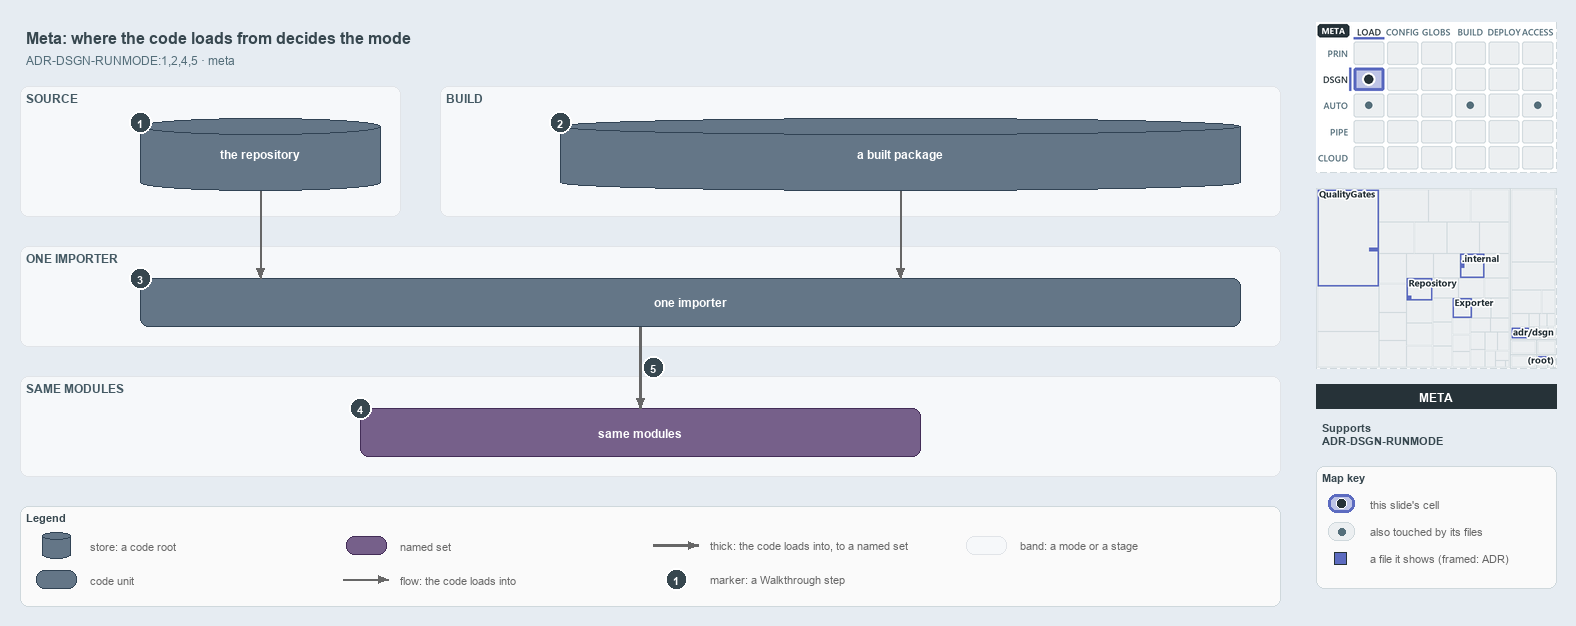

The diagram above was exported from draw.io. Its source (the exported page's mxGraphModel, read from the mxfile embedded in the PNG):
<mxGraphModel dx="1024" dy="768" grid="0" gridSize="10" guides="1" tooltips="1" connect="1" arrows="1" fold="1" page="1" pageScale="1" pageWidth="1572" pageHeight="630" background="#ffffff" math="0" shadow="0">
  <root>
    <mxCell id="0" />
    <mxCell id="1" parent="0" />
    <mxCell id="title" value="Meta: where the code loads from decides the mode" style="text;html=1;align=left;verticalAlign=middle;fontSize=16;fontStyle=1;fontColor=#37474F;" vertex="1" parent="1">
      <mxGeometry x="20" y="14" width="1260" height="30" as="geometry" />
    </mxCell>
    <mxCell id="subtitle" value="ADR-DSGN-RUNMODE:1,2,4,5 &amp;#183; meta" style="text;html=1;align=left;verticalAlign=middle;fontSize=12;fontColor=#546E7A;" vertex="1" parent="1">
      <mxGeometry x="20" y="44" width="1240" height="20" as="geometry" />
    </mxCell>
    <mxCell id="band-source" value="SOURCE" style="rounded=1;html=1;arcSize=3;fillColor=#F6F8FA;strokeColor=#E1E4E8;verticalAlign=top;align=left;spacingLeft=8;fontStyle=1;fontSize=12;fontColor=#455A64;" vertex="1" parent="1">
      <mxGeometry x="20" y="80" width="380" height="130" as="geometry" />
    </mxCell>
    <mxCell id="band-build" value="BUILD" style="rounded=1;html=1;arcSize=3;fillColor=#F6F8FA;strokeColor=#E1E4E8;verticalAlign=top;align=left;spacingLeft=8;fontStyle=1;fontSize=12;fontColor=#455A64;" vertex="1" parent="1">
      <mxGeometry x="440" y="80" width="840" height="130" as="geometry" />
    </mxCell>
    <mxCell id="band-importer" value="ONE IMPORTER" style="rounded=1;html=1;arcSize=3;fillColor=#F6F8FA;strokeColor=#E1E4E8;verticalAlign=top;align=left;spacingLeft=8;fontStyle=1;fontSize=12;fontColor=#455A64;" vertex="1" parent="1">
      <mxGeometry x="20" y="240" width="1260" height="100" as="geometry" />
    </mxCell>
    <mxCell id="band-modules" value="SAME MODULES" style="rounded=1;html=1;arcSize=3;fillColor=#F6F8FA;strokeColor=#E1E4E8;verticalAlign=top;align=left;spacingLeft=8;fontStyle=1;fontSize=12;fontColor=#455A64;" vertex="1" parent="1">
      <mxGeometry x="20" y="370" width="1260" height="100" as="geometry" />
    </mxCell>
    <mxCell id="g-repository" value="&lt;b&gt;the repository&lt;/b&gt;" style="shape=cylinder3;boundedLbl=1;backgroundOutline=1;size=8;whiteSpace=wrap;html=1;fillColor=#647687;strokeColor=#314354;fontColor=#FFFFFF;fontSize=12;" vertex="1" parent="1">
      <mxGeometry x="140" y="112" width="240" height="72" as="geometry" />
    </mxCell>
    <mxCell id="g-package" value="&lt;b&gt;a built package&lt;/b&gt;" style="shape=cylinder3;boundedLbl=1;backgroundOutline=1;size=8;whiteSpace=wrap;html=1;fillColor=#647687;strokeColor=#314354;fontColor=#FFFFFF;fontSize=12;" vertex="1" parent="1">
      <mxGeometry x="560" y="112" width="680" height="72" as="geometry" />
    </mxCell>
    <mxCell id="g-importer" value="&lt;b&gt;one importer&lt;/b&gt;" style="rounded=1;whiteSpace=wrap;html=1;arcSize=20;fillColor=#647687;strokeColor=#314354;fontColor=#FFFFFF;fontSize=12;" vertex="1" parent="1">
      <mxGeometry x="140" y="272" width="1100" height="48" as="geometry" />
    </mxCell>
    <mxCell id="g-modules" value="&lt;b&gt;same modules&lt;/b&gt;" style="rounded=1;whiteSpace=wrap;html=1;arcSize=20;fillColor=#76608a;strokeColor=#432d57;fontColor=#FFFFFF;fontSize=12;" vertex="1" parent="1">
      <mxGeometry x="360" y="402" width="560" height="48" as="geometry" />
    </mxCell>
    <mxCell id="p-e-repo-importer-a" value="" style="text;html=1;strokeColor=none;fillColor=none;" vertex="1" parent="1">
      <mxGeometry x="260" y="184" width="1" height="1" as="geometry" />
    </mxCell>
    <mxCell id="p-e-repo-importer-b" value="" style="text;html=1;strokeColor=none;fillColor=none;" vertex="1" parent="1">
      <mxGeometry x="260" y="272" width="1" height="1" as="geometry" />
    </mxCell>
    <mxCell id="e-repo-importer" value="" style="edgeStyle=orthogonalEdgeStyle;rounded=1;html=1;fontSize=11;endArrow=block;strokeColor=#666666;" edge="1" parent="1" source="p-e-repo-importer-a" target="p-e-repo-importer-b">
      <mxGeometry relative="1" as="geometry" />
    </mxCell>
    <mxCell id="p-e-package-importer-a" value="" style="text;html=1;strokeColor=none;fillColor=none;" vertex="1" parent="1">
      <mxGeometry x="900" y="184" width="1" height="1" as="geometry" />
    </mxCell>
    <mxCell id="p-e-package-importer-b" value="" style="text;html=1;strokeColor=none;fillColor=none;" vertex="1" parent="1">
      <mxGeometry x="900" y="272" width="1" height="1" as="geometry" />
    </mxCell>
    <mxCell id="e-package-importer" value="" style="edgeStyle=orthogonalEdgeStyle;rounded=1;html=1;fontSize=11;endArrow=block;strokeColor=#666666;" edge="1" parent="1" source="p-e-package-importer-a" target="p-e-package-importer-b">
      <mxGeometry relative="1" as="geometry" />
    </mxCell>
    <mxCell id="p-e-importer-modules-a" value="" style="text;html=1;strokeColor=none;fillColor=none;" vertex="1" parent="1">
      <mxGeometry x="640" y="320" width="1" height="1" as="geometry" />
    </mxCell>
    <mxCell id="p-e-importer-modules-b" value="" style="text;html=1;strokeColor=none;fillColor=none;" vertex="1" parent="1">
      <mxGeometry x="640" y="402" width="1" height="1" as="geometry" />
    </mxCell>
    <mxCell id="e-importer-modules" value="" style="edgeStyle=orthogonalEdgeStyle;rounded=1;html=1;fontSize=11;endArrow=block;strokeColor=#666666;strokeWidth=2.5;" edge="1" parent="1" source="p-e-importer-modules-a" target="p-e-importer-modules-b">
      <mxGeometry relative="1" as="geometry" />
    </mxCell>
    <mxCell id="mark-1" value="1" style="ellipse;html=1;fillColor=#37474F;strokeColor=#FFFFFF;strokeWidth=2;fontColor=#FFFFFF;fontStyle=1;fontSize=11;" vertex="1" parent="1">
      <mxGeometry x="129" y="105" width="22" height="22" as="geometry" />
    </mxCell>
    <mxCell id="mark-2" value="2" style="ellipse;html=1;fillColor=#37474F;strokeColor=#FFFFFF;strokeWidth=2;fontColor=#FFFFFF;fontStyle=1;fontSize=11;" vertex="1" parent="1">
      <mxGeometry x="549" y="105" width="22" height="22" as="geometry" />
    </mxCell>
    <mxCell id="mark-3" value="3" style="ellipse;html=1;fillColor=#37474F;strokeColor=#FFFFFF;strokeWidth=2;fontColor=#FFFFFF;fontStyle=1;fontSize=11;" vertex="1" parent="1">
      <mxGeometry x="129" y="261" width="22" height="22" as="geometry" />
    </mxCell>
    <mxCell id="mark-4" value="4" style="ellipse;html=1;fillColor=#37474F;strokeColor=#FFFFFF;strokeWidth=2;fontColor=#FFFFFF;fontStyle=1;fontSize=11;" vertex="1" parent="1">
      <mxGeometry x="349" y="391" width="22" height="22" as="geometry" />
    </mxCell>
    <mxCell id="mark-5" value="5" style="ellipse;html=1;fillColor=#37474F;strokeColor=#FFFFFF;strokeWidth=2;fontColor=#FFFFFF;fontStyle=1;fontSize=11;" vertex="1" parent="1">
      <mxGeometry x="642" y="350" width="22" height="22" as="geometry" />
    </mxCell>
    <mxCell id="legend" value="&lt;b&gt;Legend&lt;/b&gt;" style="rounded=1;whiteSpace=wrap;html=1;arcSize=6;fillColor=#FAFAFA;strokeColor=#CFD8DC;align=left;verticalAlign=top;spacing=8;fontSize=11;fontColor=#37474F;" vertex="1" parent="1">
      <mxGeometry x="20" y="500" width="1260" height="100" as="geometry" />
    </mxCell>
    <mxCell id="legend-0" value="" style="shape=cylinder3;boundedLbl=1;backgroundOutline=1;size=8;whiteSpace=wrap;html=1;fillColor=#647687;strokeColor=#314354;fontColor=#FFFFFF;" vertex="1" parent="1">
      <mxGeometry x="42" y="526" width="28" height="26" as="geometry" />
    </mxCell>
    <mxCell id="legend-0-text" value="store: a code root" style="text;html=1;align=left;verticalAlign=middle;fontSize=11;fontColor=#666666;" vertex="1" parent="1">
      <mxGeometry x="84" y="529" width="260" height="20" as="geometry" />
    </mxCell>
    <mxCell id="legend-1" value="" style="rounded=1;whiteSpace=wrap;html=1;arcSize=20;fillColor=#647687;strokeColor=#314354;fontColor=#FFFFFF;" vertex="1" parent="1">
      <mxGeometry x="36" y="564" width="40" height="18" as="geometry" />
    </mxCell>
    <mxCell id="legend-1-text" value="code unit" style="text;html=1;align=left;verticalAlign=middle;fontSize=11;fontColor=#666666;" vertex="1" parent="1">
      <mxGeometry x="84" y="563" width="260" height="20" as="geometry" />
    </mxCell>
    <mxCell id="legend-2" value="" style="rounded=1;whiteSpace=wrap;html=1;arcSize=20;fillColor=#76608a;strokeColor=#432d57;fontColor=#FFFFFF;" vertex="1" parent="1">
      <mxGeometry x="346" y="530" width="40" height="18" as="geometry" />
    </mxCell>
    <mxCell id="legend-2-text" value="named set" style="text;html=1;align=left;verticalAlign=middle;fontSize=11;fontColor=#666666;" vertex="1" parent="1">
      <mxGeometry x="394" y="529" width="260" height="20" as="geometry" />
    </mxCell>
    <mxCell id="p-legend-3-a" value="" style="text;html=1;strokeColor=none;fillColor=none;" vertex="1" parent="1">
      <mxGeometry x="342" y="573" width="1" height="1" as="geometry" />
    </mxCell>
    <mxCell id="p-legend-3-b" value="" style="text;html=1;strokeColor=none;fillColor=none;" vertex="1" parent="1">
      <mxGeometry x="388" y="573" width="1" height="1" as="geometry" />
    </mxCell>
    <mxCell id="legend-3" value="" style="edgeStyle=orthogonalEdgeStyle;rounded=1;html=1;fontSize=11;endArrow=block;strokeColor=#666666;" edge="1" parent="1" source="p-legend-3-a" target="p-legend-3-b">
      <mxGeometry relative="1" as="geometry" />
    </mxCell>
    <mxCell id="legend-3-text" value="flow: the code loads into" style="text;html=1;align=left;verticalAlign=middle;fontSize=11;fontColor=#666666;" vertex="1" parent="1">
      <mxGeometry x="394" y="563" width="260" height="20" as="geometry" />
    </mxCell>
    <mxCell id="p-legend-4-a" value="" style="text;html=1;strokeColor=none;fillColor=none;" vertex="1" parent="1">
      <mxGeometry x="652" y="539" width="1" height="1" as="geometry" />
    </mxCell>
    <mxCell id="p-legend-4-b" value="" style="text;html=1;strokeColor=none;fillColor=none;" vertex="1" parent="1">
      <mxGeometry x="698" y="539" width="1" height="1" as="geometry" />
    </mxCell>
    <mxCell id="legend-4" value="" style="edgeStyle=orthogonalEdgeStyle;rounded=1;html=1;fontSize=11;endArrow=block;strokeColor=#666666;strokeWidth=2.5;" edge="1" parent="1" source="p-legend-4-a" target="p-legend-4-b">
      <mxGeometry relative="1" as="geometry" />
    </mxCell>
    <mxCell id="legend-4-text" value="thick: the code loads into, to a named set" style="text;html=1;align=left;verticalAlign=middle;fontSize=11;fontColor=#666666;" vertex="1" parent="1">
      <mxGeometry x="704" y="529" width="260" height="20" as="geometry" />
    </mxCell>
    <mxCell id="legend-5" value="1" style="ellipse;html=1;fillColor=#37474F;strokeColor=#FFFFFF;strokeWidth=2;fontColor=#FFFFFF;fontStyle=1;fontSize=11;" vertex="1" parent="1">
      <mxGeometry x="665" y="562" width="22" height="22" as="geometry" />
    </mxCell>
    <mxCell id="legend-5-text" value="marker: a Walkthrough step" style="text;html=1;align=left;verticalAlign=middle;fontSize=11;fontColor=#666666;" vertex="1" parent="1">
      <mxGeometry x="704" y="563" width="260" height="20" as="geometry" />
    </mxCell>
    <mxCell id="legend-6" value="" style="rounded=1;html=1;arcSize=3;fillColor=#F6F8FA;strokeColor=#E1E4E8;" vertex="1" parent="1">
      <mxGeometry x="966" y="530" width="40" height="18" as="geometry" />
    </mxCell>
    <mxCell id="legend-6-text" value="band: a mode or a stage" style="text;html=1;align=left;verticalAlign=middle;fontSize=11;fontColor=#666666;" vertex="1" parent="1">
      <mxGeometry x="1014" y="529" width="260" height="20" as="geometry" />
    </mxCell>
    <mxCell id="minimap-stack" value="" style="shape=image;html=1;imageAspect=0;aspect=fixed;verticalLabelPosition=bottom;strokeColor=#CFD8DC;dashed=1;fillColor=#FAFAFA;image=data:image/png,(base64 omitted: 15864 chars);" vertex="1" parent="1">
      <mxGeometry x="1316" y="16" width="240" height="150" as="geometry" />
    </mxCell>
    <mxCell id="minimap-tree" value="" style="shape=image;html=1;imageAspect=0;aspect=fixed;verticalLabelPosition=bottom;strokeColor=#CFD8DC;dashed=1;fillColor=#FAFAFA;image=data:image/png,(base64 omitted: 21076 chars);" vertex="1" parent="1">
      <mxGeometry x="1316" y="182" width="240" height="180" as="geometry" />
    </mxCell>
    <mxCell id="lens-badge" value="META" style="rounded=0;whiteSpace=wrap;html=1;align=center;verticalAlign=middle;fontSize=12;fontStyle=1;fontColor=#FFFFFF;fillColor=#263238;strokeColor=none;" vertex="1" parent="1">
      <mxGeometry x="1316" y="378" width="240" height="24" as="geometry" />
    </mxCell>
    <mxCell id="supports" value="&lt;b&gt;Supports&lt;/b&gt;&lt;br&gt;ADR-DSGN-RUNMODE" style="text;html=1;whiteSpace=wrap;align=left;verticalAlign=top;fontSize=11;fontColor=#37474F;" vertex="1" parent="1">
      <mxGeometry x="1316" y="410" width="240" height="38" as="geometry" />
    </mxCell>
    <mxCell id="mapkey" value="&lt;b&gt;Map key&lt;/b&gt;" style="rounded=1;whiteSpace=wrap;html=1;arcSize=6;fillColor=#FAFAFA;strokeColor=#CFD8DC;align=left;verticalAlign=top;spacing=8;fontSize=11;fontColor=#37474F;" vertex="1" parent="1">
      <mxGeometry x="1316" y="460" width="240" height="122" as="geometry" />
    </mxCell>
    <mxCell id="mapkey-here" value="" style="rounded=1;arcSize=20;html=1;fillColor=#BEC4E6;strokeColor=#5C6BC0;strokeWidth=3;" vertex="1" parent="1">
      <mxGeometry x="1328" y="488" width="26" height="18" as="geometry" />
    </mxCell>
    <mxCell id="mapkey-here-dot" value="" style="ellipse;html=1;fillColor=#263238;strokeColor=#FFFFFF;strokeWidth=1.5;" vertex="1" parent="1">
      <mxGeometry x="1336" y="492" width="10" height="10" as="geometry" />
    </mxCell>
    <mxCell id="mapkey-here-text" value="this slide's cell" style="text;html=1;align=left;verticalAlign=middle;fontSize=11;fontColor=#666666;" vertex="1" parent="1">
      <mxGeometry x="1364" y="487" width="180" height="20" as="geometry" />
    </mxCell>
    <mxCell id="mapkey-touched" value="" style="rounded=1;arcSize=20;html=1;fillColor=#ECEFF1;strokeColor=#CFD8DC;" vertex="1" parent="1">
      <mxGeometry x="1328" y="516" width="26" height="18" as="geometry" />
    </mxCell>
    <mxCell id="mapkey-touched-dot" value="" style="ellipse;html=1;fillColor=#546E7A;strokeColor=none;" vertex="1" parent="1">
      <mxGeometry x="1338" y="522" width="7" height="7" as="geometry" />
    </mxCell>
    <mxCell id="mapkey-touched-text" value="also touched by its files" style="text;html=1;align=left;verticalAlign=middle;fontSize=11;fontColor=#666666;" vertex="1" parent="1">
      <mxGeometry x="1364" y="515" width="180" height="20" as="geometry" />
    </mxCell>
    <mxCell id="mapkey-file" value="" style="rounded=0;html=1;fillColor=#5C6BC0;strokeColor=#263238;strokeWidth=1.5;" vertex="1" parent="1">
      <mxGeometry x="1334" y="546" width="12" height="12" as="geometry" />
    </mxCell>
    <mxCell id="mapkey-file-text" value="a file it shows (framed: ADR)" style="text;html=1;align=left;verticalAlign=middle;fontSize=11;fontColor=#666666;" vertex="1" parent="1">
      <mxGeometry x="1364" y="542" width="180" height="20" as="geometry" />
    </mxCell>
  </root>
</mxGraphModel>